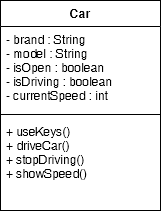

The diagram above was exported from draw.io. Its source (the exported page's mxGraphModel, read from the mxfile embedded in the PNG):
<mxGraphModel dx="446" dy="640" grid="1" gridSize="10" guides="1" tooltips="1" connect="1" arrows="1" fold="1" page="1" pageScale="1" pageWidth="2336" pageHeight="1654" math="0" shadow="0">
  <root>
    <mxCell id="0" />
    <mxCell id="1" parent="0" />
    <mxCell id="glDQDnJtFPin7cRRcgvE-1" value="Car" style="swimlane;fontStyle=1;align=center;verticalAlign=top;childLayout=stackLayout;horizontal=1;startSize=26;horizontalStack=0;resizeParent=1;resizeParentMax=0;resizeLast=0;collapsible=1;marginBottom=0;" vertex="1" parent="1">
      <mxGeometry x="220" y="230" width="160" height="210" as="geometry" />
    </mxCell>
    <mxCell id="glDQDnJtFPin7cRRcgvE-2" value="- brand : String&#10;- model : String&#10;- isOpen : boolean&#10;- isDriving : boolean&#10;- currentSpeed : int&#10;" style="text;strokeColor=none;fillColor=none;align=left;verticalAlign=top;spacingLeft=4;spacingRight=4;overflow=hidden;rotatable=0;points=[[0,0.5],[1,0.5]];portConstraint=eastwest;" vertex="1" parent="glDQDnJtFPin7cRRcgvE-1">
      <mxGeometry y="26" width="160" height="84" as="geometry" />
    </mxCell>
    <mxCell id="glDQDnJtFPin7cRRcgvE-3" value="" style="line;strokeWidth=1;fillColor=none;align=left;verticalAlign=middle;spacingTop=-1;spacingLeft=3;spacingRight=3;rotatable=0;labelPosition=right;points=[];portConstraint=eastwest;strokeColor=inherit;" vertex="1" parent="glDQDnJtFPin7cRRcgvE-1">
      <mxGeometry y="110" width="160" height="8" as="geometry" />
    </mxCell>
    <mxCell id="glDQDnJtFPin7cRRcgvE-4" value="+ useKeys()&#10;+ driveCar()&#10;+ stopDriving()&#10;+ showSpeed()&#10;" style="text;strokeColor=none;fillColor=none;align=left;verticalAlign=top;spacingLeft=4;spacingRight=4;overflow=hidden;rotatable=0;points=[[0,0.5],[1,0.5]];portConstraint=eastwest;" vertex="1" parent="glDQDnJtFPin7cRRcgvE-1">
      <mxGeometry y="118" width="160" height="92" as="geometry" />
    </mxCell>
  </root>
</mxGraphModel>